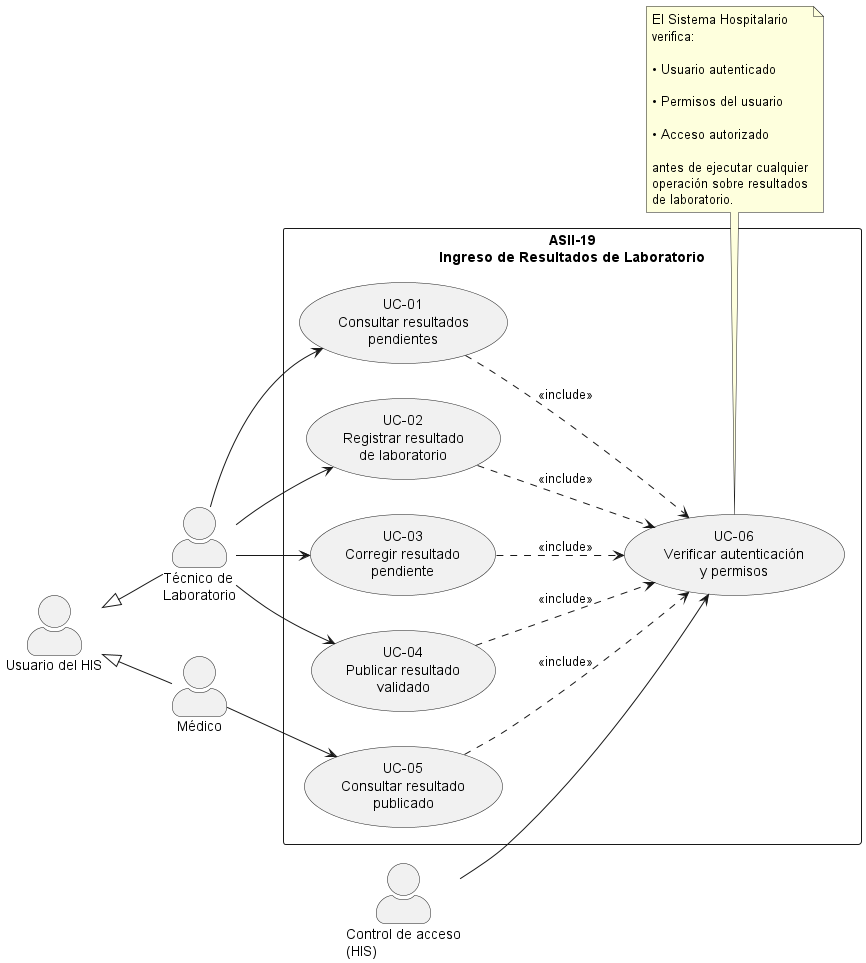

The diagram above was rendered by PlantUML. Its source (embedded in the PNG):
@startuml
left to right direction

skinparam packageStyle rectangle
skinparam shadowing false
skinparam actorStyle awesome

'=========================
' ACTORES
'=========================

actor "Usuario del HIS" as Usuario
actor "Técnico de\nLaboratorio" as Tecnico
actor "Médico" as Medico
actor "Control de acceso\n(HIS)" as Seguridad

Usuario <|-- Tecnico
Usuario <|-- Medico

'=========================
' SISTEMA
'=========================

rectangle "ASII-19\nIngreso de Resultados de Laboratorio" {

usecase "UC-01\nConsultar resultados\npendientes" as UC01

usecase "UC-02\nRegistrar resultado\nde laboratorio" as UC02

usecase "UC-03\nCorregir resultado\npendiente" as UC03

usecase "UC-04\nPublicar resultado\nvalidado" as UC04

usecase "UC-05\nConsultar resultado\npublicado" as UC05

usecase "UC-06\nVerificar autenticación\ny permisos" as UC06

}

'=========================
' ASOCIACIONES
'=========================

Tecnico --> UC01
Tecnico --> UC02
Tecnico --> UC03
Tecnico --> UC04

Medico --> UC05

Seguridad --> UC06

'=========================
' INCLUDE
'=========================

UC01 ..> UC06 : <<include>>
UC02 ..> UC06 : <<include>>
UC03 ..> UC06 : <<include>>
UC04 ..> UC06 : <<include>>
UC05 ..> UC06 : <<include>>

note bottom of UC06
El Sistema Hospitalario
verifica:

• Usuario autenticado

• Permisos del usuario

• Acceso autorizado

antes de ejecutar cualquier
operación sobre resultados
de laboratorio.
end note

@enduml